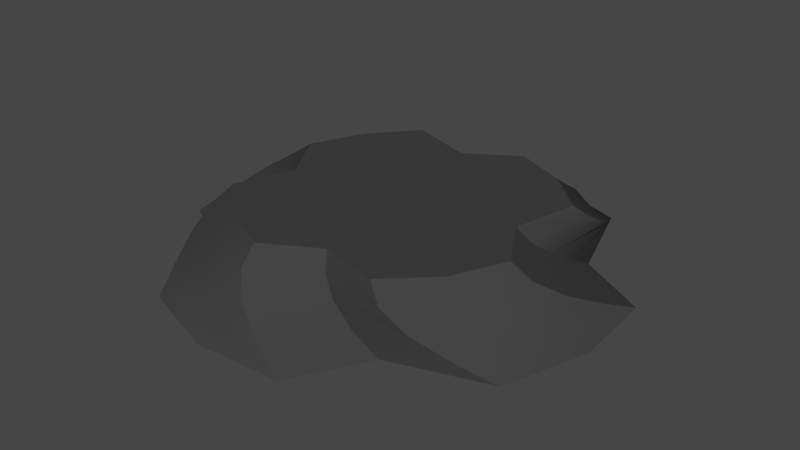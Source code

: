 # Source: pedestal.blend  (saved by Blender 2.91.10; exported with 4.5.12 LTS)
import bpy
from mathutils import Matrix  # noqa: F401  (used for matrix-valued properties, if any)

bpy.ops.wm.read_factory_settings(use_empty=True)
scene = bpy.context.scene
scene.name = 'Scene'

# ---- collections
col_collection = bpy.data.collections.new('Collection'); scene.collection.children.link(col_collection)

# ---- materials (node trees are filled in below, after node groups)
mat_material_001 = bpy.data.materials.new('Material.001')
mat_material_001.use_transparent_shadow = False

# ---- material node trees
mat_material_001.use_nodes = True; mat_material_001.node_tree.nodes.clear()
_N = mat_material_001.node_tree.nodes; _L = mat_material_001.node_tree.links
n0 = _N.new('ShaderNodeBsdfPrincipled'); n0.name = 'Principled BSDF'; n0.location = (10, 300)
n0.distribution = 'GGX'
n0.subsurface_method = 'BURLEY'
n0.inputs[0].default_value = (0.04955, 0.04955, 0.04955, 1.0)
n0.inputs[3].default_value = 1.45
n0.inputs[13].default_value = 0.0
n0.inputs[27].default_value = (0.0, 0.0, 0.0, 1.0)
n0.inputs[28].default_value = 1.0
n1 = _N.new('ShaderNodeOutputMaterial'); n1.name = 'Material Output'; n1.location = (300, 300)
_L.new(n0.outputs[0], n1.inputs[0])
n1.is_active_output = True

# ---- world
world_world = bpy.data.worlds.new('World'); scene.world = world_world
world_world.use_nodes = True; world_world.node_tree.nodes.clear()
_N = world_world.node_tree.nodes; _L = world_world.node_tree.links
n0 = _N.new('ShaderNodeOutputWorld'); n0.name = 'World Output'; n0.location = (300, 300)
n1 = _N.new('ShaderNodeBackground'); n1.name = 'Background'; n1.location = (10, 300)
n1.inputs[0].default_value = (0.05088, 0.05088, 0.05088, 1.0)
_L.new(n1.outputs[0], n0.inputs[0])
n0.is_active_output = True
world_world.color = (0.05088, 0.05088, 0.05088)
world_world.use_sun_shadow = False
world_world.sun_shadow_jitter_overblur = 0.0

# ---- meshes
me_circle = bpy.data.meshes.new('Circle')
me_circle.from_pydata([(0.1497, 1.099, -0.01758), (-0.2823, 1.073, -0.01758), (-0.4848, 0.7145, -0.01758), (-0.9581, 0.5589, -0.01758), (-1.099, 0.1497, -0.01758), (-1.073, -0.2823, -0.01758), (-0.7145, -0.4848, -0.01758), (-0.5589, -0.9581, -0.01758), (-0.1497, -1.099, -0.01758), (0.2823, -1.073, -0.01758), (0.4848, -0.7145, -0.01758), (0.9581, -0.5589, -0.01758), (1.099, -0.1497, -0.01758), (1.073, 0.2823, -0.01758), (0.7145, 0.4848, -0.01758), (0.5589, 0.9581, -0.01758), (0.4466, 0.6074, 0.2853), (0.1797, 0.7299, 0.2844), (-0.08716, 0.5717, 0.2809), (-0.3998, 0.6609, 0.2927), (-0.6074, 0.4466, 0.2853), (-0.7299, 0.1797, 0.2844), (-0.5717, -0.08716, 0.2809), (-0.6609, -0.3998, 0.2927), (-0.4466, -0.6074, 0.2853), (-0.1797, -0.7299, 0.2844), (0.08716, -0.5717, 0.2809), (0.3998, -0.6609, 0.2927), (0.6074, -0.4466, 0.2853), (0.7299, -0.1797, 0.2844), (0.5717, 0.08716, 0.2809), (0.6609, 0.3998, 0.2927), (-0.6395, -0.7836, 0.06249), (-0.7009, -0.6191, 0.1417), (-0.7115, -0.4823, 0.2201), (-0.4629, -0.7029, 0.2152), (-0.4098, -0.8387, 0.1414), (-0.291, -0.9686, 0.06249), (0.291, 0.9686, 0.06249), (0.4098, 0.8387, 0.1414), (0.4629, 0.7029, 0.2152), (0.1587, 0.8265, 0.2152), (0.0577, 0.9317, 0.1414), (-0.1018, 1.006, 0.06249), (0.6395, 0.7836, 0.06249), (0.7009, 0.6191, 0.1417), (0.7115, 0.4823, 0.2201), (-0.1587, -0.8265, 0.2152), (-0.0577, -0.9317, 0.1414), (0.1018, -1.006, 0.06249), (-0.1238, 0.6283, 0.2099), (-0.2134, 0.6809, 0.1386), (-0.3437, 0.7155, 0.06315), (0.1238, -0.6283, 0.2099), (0.2134, -0.6809, 0.1386), (0.3437, -0.7155, 0.06315), (-0.4823, 0.7115, 0.2201), (-0.6191, 0.7009, 0.1417), (-0.7836, 0.6395, 0.06249), (0.4823, -0.7115, 0.2201), (0.6191, -0.7009, 0.1417), (0.7836, -0.6395, 0.06249), (-0.7029, 0.4629, 0.2152), (-0.8387, 0.4098, 0.1414), (-0.9686, 0.291, 0.06249), (0.7029, -0.4629, 0.2152), (0.8387, -0.4098, 0.1414), (0.9686, -0.291, 0.06249), (-0.8265, 0.1587, 0.2152), (-0.9317, 0.0577, 0.1414), (-1.006, -0.1018, 0.06249), (0.8265, -0.1587, 0.2152), (0.9317, -0.0577, 0.1414), (1.006, 0.1018, 0.06249), (-0.6283, -0.1238, 0.2099), (-0.6809, -0.2134, 0.1386), (-0.7155, -0.3437, 0.06315), (0.6283, 0.1238, 0.2099), (0.6809, 0.2134, 0.1386), (0.7155, 0.3437, 0.06315), (0.1797, 0.7299, 0.2844), (0.1797, 0.7299, 0.2844), (0.4466, 0.6074, 0.2853), (-0.08716, 0.5717, 0.2809), (-0.08716, 0.5717, 0.2809), (-0.3998, 0.6609, 0.2927), (-0.3998, 0.6609, 0.2927), (-0.6074, 0.4466, 0.2853), (-0.7299, 0.1797, 0.2844), (-0.7299, 0.1797, 0.2844), (-0.5717, -0.08716, 0.2809), (-0.5717, -0.08716, 0.2809), (-0.6609, -0.3998, 0.2927), (-0.6609, -0.3998, 0.2927), (-0.4466, -0.6074, 0.2853), (-0.1797, -0.7299, 0.2844), (-0.1797, -0.7299, 0.2844), (0.08716, -0.5717, 0.2809), (0.08716, -0.5717, 0.2809), (0.3998, -0.6609, 0.2927), (0.3998, -0.6609, 0.2927), (0.6074, -0.4466, 0.2853), (0.7299, -0.1797, 0.2844), (0.7299, -0.1797, 0.2844), (0.5717, 0.08716, 0.2809), (0.5717, 0.08716, 0.2809), (0.6609, 0.3998, 0.2927), (0.6609, 0.3998, 0.2927), (-0.7115, -0.4823, 0.2201), (-0.1018, 1.006, 0.06249), (-0.2823, 1.073, -0.01758), (0.7115, 0.4823, 0.2201), (0.1018, -1.006, 0.06249), (0.2823, -1.073, -0.01758), (-0.3437, 0.7155, 0.06315), (-0.4848, 0.7145, -0.01758), (0.3437, -0.7155, 0.06315), (0.4848, -0.7145, -0.01758), (-0.7836, 0.6395, 0.06249), (-0.9581, 0.5589, -0.01758), (0.7836, -0.6395, 0.06249), (0.9581, -0.5589, -0.01758), (-1.006, -0.1018, 0.06249), (-1.073, -0.2823, -0.01758), (1.006, 0.1018, 0.06249), (1.073, 0.2823, -0.01758), (-0.7155, -0.3437, 0.06315), (-0.7145, -0.4848, -0.01758), (0.7155, 0.3437, 0.06315), (0.7145, 0.4848, -0.01758), (-0.5589, -0.9581, -0.01758), (-0.6395, -0.7836, 0.06249), (-0.7009, -0.6191, 0.1417), (0.1587, 0.8265, 0.2152), (0.0577, 0.9317, 0.1414), (0.5589, 0.9581, -0.01758), (0.6395, 0.7836, 0.06249), (0.7009, 0.6191, 0.1417), (-0.1587, -0.8265, 0.2152), (-0.0577, -0.9317, 0.1414), (-0.1238, 0.6283, 0.2099), (-0.2134, 0.6809, 0.1386), (0.1238, -0.6283, 0.2099), (0.2134, -0.6809, 0.1386), (-0.4823, 0.7115, 0.2201), (-0.6191, 0.7009, 0.1417), (0.4823, -0.7115, 0.2201), (0.6191, -0.7009, 0.1417), (-0.8265, 0.1587, 0.2152), (-0.9317, 0.0577, 0.1414), (0.8265, -0.1587, 0.2152), (0.9317, -0.0577, 0.1414), (-0.6283, -0.1238, 0.2099), (-0.6809, -0.2134, 0.1386), (0.6283, 0.1238, 0.2099), (0.6809, 0.2134, 0.1386)], [], [(35, 94, 93, 108), (133, 80, 82, 40), (40, 82, 107, 111), (138, 95, 94, 35), (140, 83, 81, 41), (142, 97, 96, 47), (144, 85, 84, 50), (146, 99, 98, 53), (62, 87, 86, 56), (65, 101, 100, 59), (148, 88, 87, 62), (150, 102, 101, 65), (152, 90, 89, 68), (154, 104, 103, 71), (34, 92, 91, 74), (46, 106, 105, 77), (17, 18, 19, 20, 21, 22, 23, 24, 25, 26, 27, 28, 29, 30, 31, 16), (135, 136, 128, 14), (136, 137, 155, 128), (137, 46, 77, 155), (130, 131, 126, 6), (131, 132, 153, 126), (132, 34, 74, 153), (129, 79, 124, 13), (79, 78, 151, 124), (78, 154, 71, 151), (127, 76, 122, 5), (76, 75, 149, 122), (75, 152, 68, 149), (125, 73, 67, 12), (73, 72, 66, 67), (72, 150, 65, 66), (123, 70, 64, 4), (70, 69, 63, 64), (69, 148, 62, 63), (12, 67, 120, 11), (67, 66, 147, 120), (66, 65, 59, 147), (4, 64, 118, 3), (64, 63, 145, 118), (63, 62, 56, 145), (121, 61, 116, 10), (61, 60, 143, 116), (60, 146, 53, 143), (119, 58, 114, 2), (58, 57, 141, 114), (57, 144, 50, 141), (117, 55, 112, 9), (55, 54, 139, 112), (54, 142, 47, 139), (115, 52, 109, 1), (52, 51, 134, 109), (51, 140, 41, 134), (113, 49, 37, 8), (49, 48, 36, 37), (48, 138, 35, 36), (0, 38, 44, 15), (38, 39, 45, 44), (39, 40, 111, 45), (110, 43, 38, 0), (43, 42, 39, 38), (42, 133, 40, 39), (8, 37, 32, 7), (37, 36, 33, 32), (36, 35, 108, 33)])
me_circle.polygons.foreach_set('use_smooth', [True] * 65)
_uv = me_circle.uv_layers.new(name='UVMap')
_uv.uv.foreach_set('vector', [0.0, 0.0, 0.0, 0.0, 0.0, 0.0, 0.0, 0.0, 0.0, 0.0, 0.0, 0.0, 0.0, 0.0, 0.0, 0.0, 0.0, 0.0, 0.0, 0.0, 0.0, 0.0, 0.0, 0.0, 0.0, 0.0, 0.0, 0.0, 0.0, 0.0, 0.0, 0.0, 0.0, 0.0, 0.0, 0.0, 0.0, 0.0, 0.0, 0.0, 0.0, 0.0, 0.0, 0.0, 0.0, 0.0, 0.0, 0.0, 0.0, 0.0, 0.0, 0.0, 0.0, 0.0, 0.0, 0.0, 0.0, 0.0, 0.0, 0.0, 0.0, 0.0, 0.0, 0.0, 0.0, 0.0, 0.0, 0.0, 0.0, 0.0, 0.0, 0.0, 0.0, 0.0, 0.0, 0.0, 0.0, 0.0, 0.0, 0.0, 0.0, 0.0, 0.0, 0.0, 0.0, 0.0, 0.0, 0.0, 0.0, 0.0, 0.0, 0.0, 0.0, 0.0, 0.0, 0.0, 0.0, 0.0, 0.0, 0.0, 0.0, 0.0, 0.0, 0.0, 0.0, 0.0, 0.0, 0.0, 0.0, 0.0, 0.0, 0.0, 0.0, 0.0, 0.0, 0.0, 0.0, 0.0, 0.0, 0.0, 0.0, 0.0, 0.0, 0.0, 0.0, 0.0, 0.0, 0.0, 0.0, 0.0, 0.0, 0.0, 0.0, 0.0, 0.0, 0.0, 0.0, 0.0, 0.0, 0.0, 0.0, 0.0, 0.0, 0.0, 0.0, 0.0, 0.0, 0.0, 0.0, 0.0, 0.0, 0.0, 0.0, 0.0, 0.0, 0.0, 0.0, 0.0, 0.0, 0.0, 0.0, 0.0, 0.0, 0.0, 0.0, 0.0, 0.0, 0.0, 0.0, 0.0, 0.0, 0.0, 0.0, 0.0, 0.0, 0.0, 0.0, 0.0, 0.0, 0.0, 0.0, 0.0, 0.0, 0.0, 0.0, 0.0, 0.0, 0.0, 0.0, 0.0, 0.0, 0.0, 0.0, 0.0, 0.0, 0.0, 0.0, 0.0, 0.0, 0.0, 0.0, 0.0, 0.0, 0.0, 0.0, 0.0, 0.0, 0.0, 0.0, 0.0, 0.0, 0.0, 0.0, 0.0, 0.0, 0.0, 0.0, 0.0, 0.0, 0.0, 0.0, 0.0, 0.0, 0.0, 0.0, 0.0, 0.0, 0.0, 0.0, 0.0, 0.0, 0.0, 0.0, 0.0, 0.0, 0.0, 0.0, 0.0, 0.0, 0.0, 0.0, 0.0, 0.0, 0.0, 0.0, 0.0, 0.0, 0.0, 0.0, 0.0, 0.0, 0.0, 0.0, 0.0, 0.0, 0.0, 0.0, 0.0, 0.0, 0.0, 0.0, 0.0, 0.0, 0.0, 0.0, 0.0, 0.0, 0.0, 0.0, 0.0, 0.0, 0.0, 0.0, 0.0, 0.0, 0.0, 0.0, 0.0, 0.0, 0.0, 0.0, 0.0, 0.0, 0.0, 0.0, 0.0, 0.0, 0.0, 0.0, 0.0, 0.0, 0.0, 0.0, 0.0, 0.0, 0.0, 0.0, 0.0, 0.0, 0.0, 0.0, 0.0, 0.0, 0.0, 0.0, 0.0, 0.0, 0.0, 0.0, 0.0, 0.0, 0.0, 0.0, 0.0, 0.0, 0.0, 0.0, 0.0, 0.0, 0.0, 0.0, 0.0, 0.0, 0.0, 0.0, 0.0, 0.0, 0.0, 0.0, 0.0, 0.0, 0.0, 0.0, 0.0, 0.0, 0.0, 0.0, 0.0, 0.0, 0.0, 0.0, 0.0, 0.0, 0.0, 0.0, 0.0, 0.0, 0.0, 0.0, 0.0, 0.0, 0.0, 0.0, 0.0, 0.0, 0.0, 0.0, 0.0, 0.0, 0.0, 0.0, 0.0, 0.0, 0.0, 0.0, 0.0, 0.0, 0.0, 0.0, 0.0, 0.0, 0.0, 0.0, 0.0, 0.0, 0.0, 0.0, 0.0, 0.0, 0.0, 0.0, 0.0, 0.0, 0.0, 0.0, 0.0, 0.0, 0.0, 0.0, 0.0, 0.0, 0.0, 0.0, 0.0, 0.0, 0.0, 0.0, 0.0, 0.0, 0.0, 0.0, 0.0, 0.0, 0.0, 0.0, 0.0, 0.0, 0.0, 0.0, 0.0, 0.0, 0.0, 0.0, 0.0, 0.0, 0.0, 0.0, 0.0, 0.0, 0.0, 0.0, 0.0, 0.0, 0.0, 0.0, 0.0, 0.0, 0.0, 0.0, 0.0, 0.0, 0.0, 0.0, 0.0, 0.0, 0.0, 0.0, 0.0, 0.0, 0.0, 0.0, 0.0, 0.0, 0.0, 0.0, 0.0, 0.0, 0.0, 0.0, 0.0, 0.0, 0.0, 0.0, 0.0, 0.0, 0.0, 0.0, 0.0, 0.0, 0.0, 0.0, 0.0, 0.0, 0.0, 0.0, 0.0, 0.0, 0.0, 0.0, 0.0, 0.0, 0.0, 0.0, 0.0, 0.0, 0.0, 0.0, 0.0, 0.0, 0.0, 0.0, 0.0, 0.0, 0.0, 0.0, 0.0, 0.0, 0.0, 0.0, 0.0, 0.0, 0.0, 0.0, 0.0, 0.0, 0.0, 0.0, 0.0, 0.0, 0.0, 0.0, 0.0, 0.0, 0.0, 0.0, 0.0, 0.0, 0.0, 0.0, 0.0, 0.0, 0.0, 0.0, 0.0, 0.0, 0.0, 0.0, 0.0, 0.0, 0.0, 0.0, 0.0, 0.0, 0.0, 0.0, 0.0, 0.0, 0.0, 0.0, 0.0, 0.0, 0.0, 0.0, 0.0, 0.0, 0.0, 0.0, 0.0, 0.0, 0.0, 0.0, 0.0, 0.0, 0.0])
me_circle.materials.append(mat_material_001)
me_circle.use_remesh_fix_poles = True
me_circle.use_remesh_preserve_attributes = False
me_circle.use_mirror_vertex_groups = False
me_circle.update()

# ---- objects
ob_circle = bpy.data.objects.new('Circle', me_circle)

# ---- transforms, parenting, visibility, modifiers, constraints
ob_circle.location = (0.0, 0.0, -0.01319)
ob_circle.lineart.crease_threshold = 0.0

# ---- collection membership
col_collection.objects.link(ob_circle)

# ---- scene / render settings (as saved in the file)
scene.frame_start = 1; scene.frame_end = 250; scene.frame_set(0)
scene.render.engine = 'BLENDER_EEVEE_NEXT'
scene.cycles.use_denoising = False
scene.cycles.samples = 128
scene.cycles.sampling_pattern = 'TABULATED_SOBOL'
scene.cycles.use_adaptive_sampling = False
scene.cycles.use_light_tree = False
scene.view_settings.view_transform = 'Filmic'
bpy.context.view_layer.update()

# ---- added for rendering (the .blend has no active camera and no usable light): camera, sun
cam_auto = bpy.data.cameras.new('AutoCamera')
cam_auto.lens = 50.0
cam_auto.sensor_width = 36.0
cam_auto.clip_end = 1000.0
ob_auto_camera = bpy.data.objects.new('AutoCamera', cam_auto)
scene.collection.objects.link(ob_auto_camera)
ob_auto_camera.location = (2.89044, -3.46853, 2.43675)
ob_auto_camera.rotation_euler = (1.09748, -7.21219e-08, 0.694738)
scene.camera = ob_auto_camera
light_auto_sun = bpy.data.lights.new('AutoSun', 'SUN')
light_auto_sun.energy = 3.0
light_auto_sun.angle = 0.0523599
ob_auto_sun = bpy.data.objects.new('AutoSun', light_auto_sun)
scene.collection.objects.link(ob_auto_sun)
ob_auto_sun.rotation_euler = (0.872665, 0.174533, 0.523599)
bpy.context.view_layer.update()
